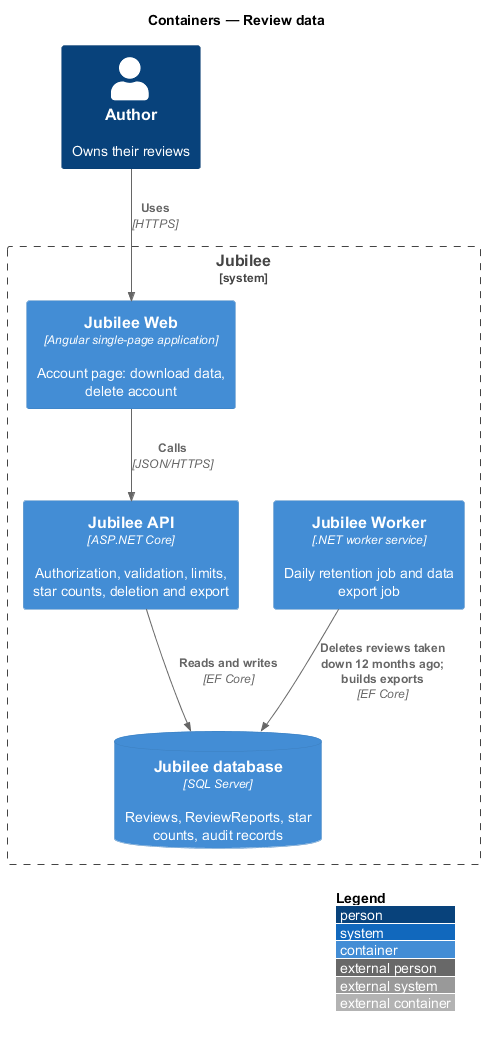

The diagram above was rendered by PlantUML. Its source (embedded in the PNG):
@startuml
!include <C4/C4_Container>
LAYOUT_WITH_LEGEND()
title Containers — Review data

Person(author, "Author", "Owns their reviews")
System_Boundary(jubilee, "Jubilee") {
  Container(web, "Jubilee Web", "Angular single-page application", "Account page: download data, delete account")
  Container(api, "Jubilee API", "ASP.NET Core", "Authorization, validation, limits, star counts, deletion and export")
  Container(worker, "Jubilee Worker", ".NET worker service", "Daily retention job and data export job")
  ContainerDb(db, "Jubilee database", "SQL Server", "Reviews, ReviewReports, star counts, audit records")
}
Rel(author, web, "Uses", "HTTPS")
Rel(web, api, "Calls", "JSON/HTTPS")
Rel(api, db, "Reads and writes", "EF Core")
Rel(worker, db, "Deletes reviews taken down 12 months ago; builds exports", "EF Core")
@enduml